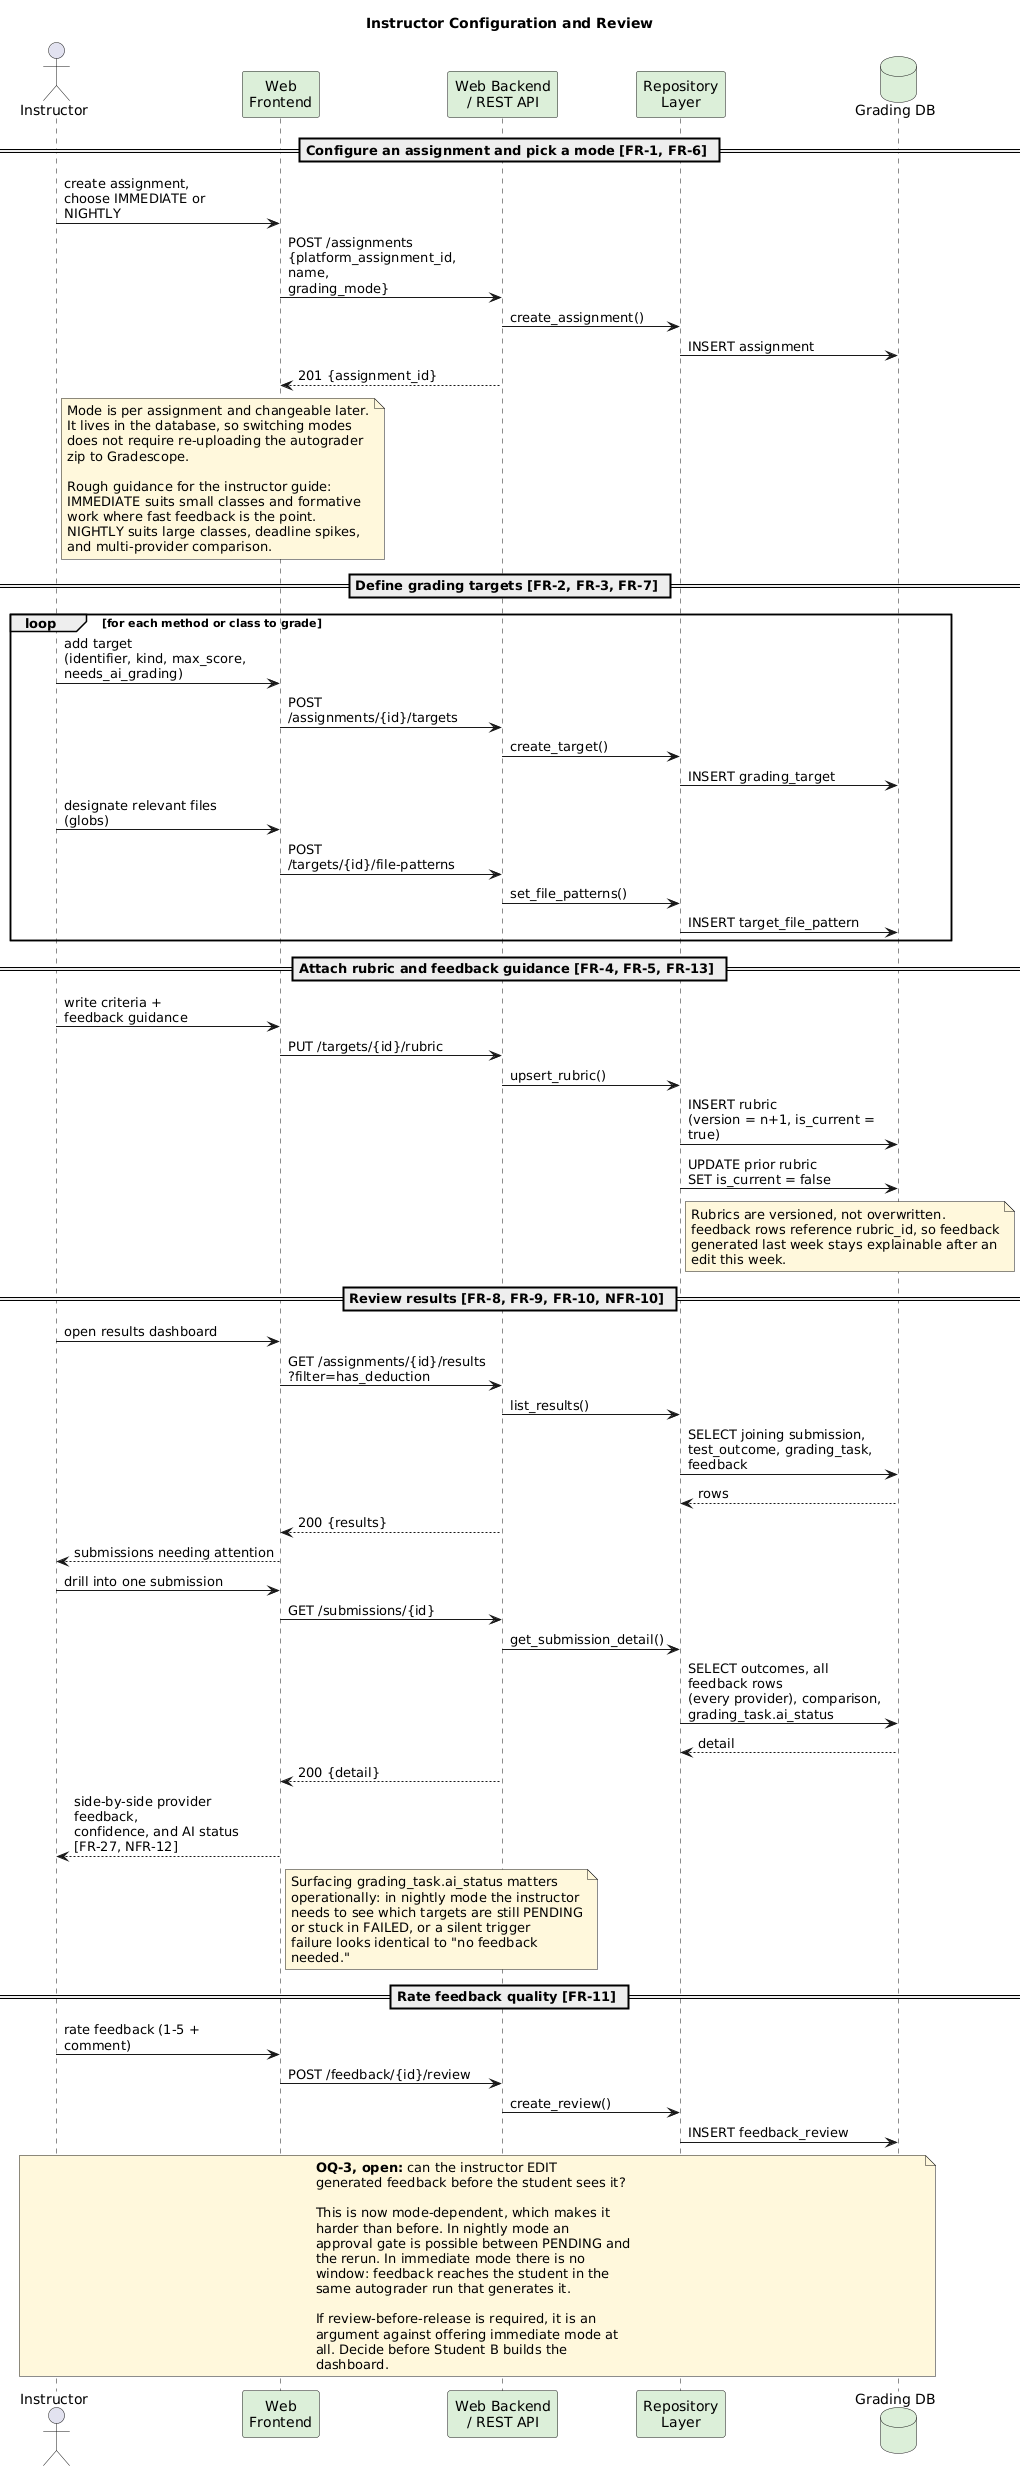

The diagram above was rendered by PlantUML. Its source (embedded in the PNG):
@startuml 05-sequence-instructor
' =====================================================================
' Instructor configuration and review
' Traces to: FR-1..FR-11, NFR-9, NFR-10, DR-1..DR-3
' =====================================================================

title Instructor Configuration and Review

skinparam shadowing false
skinparam defaultFontName Helvetica
skinparam sequenceMessageAlign left
skinparam maxMessageSize 200

actor Instructor as instr
participant "Web\nFrontend" as fe #DCEFD9
participant "Web Backend\n/ REST API" as be #DCEFD9
participant "Repository\nLayer" as repo #DCEFD9
database "Grading DB" as db #DCEFD9

== Configure an assignment and pick a mode [FR-1, FR-6] ==

instr -> fe : create assignment,\nchoose IMMEDIATE or NIGHTLY
fe -> be : POST /assignments\n{platform_assignment_id, name,\ngrading_mode}
be -> repo : create_assignment()
repo -> db : INSERT assignment
be --> fe : 201 {assignment_id}

note right of instr #FFF8DC
  Mode is per assignment and changeable later.
  It lives in the database, so switching modes
  does not require re-uploading the autograder
  zip to Gradescope.

  Rough guidance for the instructor guide:
  IMMEDIATE suits small classes and formative
  work where fast feedback is the point.
  NIGHTLY suits large classes, deadline spikes,
  and multi-provider comparison.
end note

== Define grading targets [FR-2, FR-3, FR-7] ==

loop for each method or class to grade
  instr -> fe : add target\n(identifier, kind, max_score,\nneeds_ai_grading)
  fe -> be : POST /assignments/{id}/targets
  be -> repo : create_target()
  repo -> db : INSERT grading_target

  instr -> fe : designate relevant files (globs)
  fe -> be : POST /targets/{id}/file-patterns
  be -> repo : set_file_patterns()
  repo -> db : INSERT target_file_pattern
end

== Attach rubric and feedback guidance [FR-4, FR-5, FR-13] ==

instr -> fe : write criteria +\nfeedback guidance
fe -> be : PUT /targets/{id}/rubric
be -> repo : upsert_rubric()
repo -> db : INSERT rubric\n(version = n+1, is_current = true)
repo -> db : UPDATE prior rubric\nSET is_current = false

note right of repo #FFF8DC
  Rubrics are versioned, not overwritten.
  feedback rows reference rubric_id, so feedback
  generated last week stays explainable after an
  edit this week.
end note

== Review results [FR-8, FR-9, FR-10, NFR-10] ==

instr -> fe : open results dashboard
fe -> be : GET /assignments/{id}/results\n?filter=has_deduction
be -> repo : list_results()
repo -> db : SELECT joining submission,\ntest_outcome, grading_task, feedback
db --> repo : rows
be --> fe : 200 {results}
fe --> instr : submissions needing attention

instr -> fe : drill into one submission
fe -> be : GET /submissions/{id}
be -> repo : get_submission_detail()
repo -> db : SELECT outcomes, all feedback rows\n(every provider), comparison,\ngrading_task.ai_status
db --> repo : detail
be --> fe : 200 {detail}
fe --> instr : side-by-side provider feedback,\nconfidence, and AI status\n[FR-27, NFR-12]

note right of fe #FFF8DC
  Surfacing grading_task.ai_status matters
  operationally: in nightly mode the instructor
  needs to see which targets are still PENDING
  or stuck in FAILED, or a silent trigger
  failure looks identical to "no feedback
  needed."
end note

== Rate feedback quality [FR-11] ==

instr -> fe : rate feedback (1-5 + comment)
fe -> be : POST /feedback/{id}/review
be -> repo : create_review()
repo -> db : INSERT feedback_review

note over instr, db #FFF8DC
  **OQ-3, open:** can the instructor EDIT
  generated feedback before the student sees it?

  This is now mode-dependent, which makes it
  harder than before. In nightly mode an
  approval gate is possible between PENDING and
  the rerun. In immediate mode there is no
  window: feedback reaches the student in the
  same autograder run that generates it.

  If review-before-release is required, it is an
  argument against offering immediate mode at
  all. Decide before Student B builds the
  dashboard.
end note

@enduml